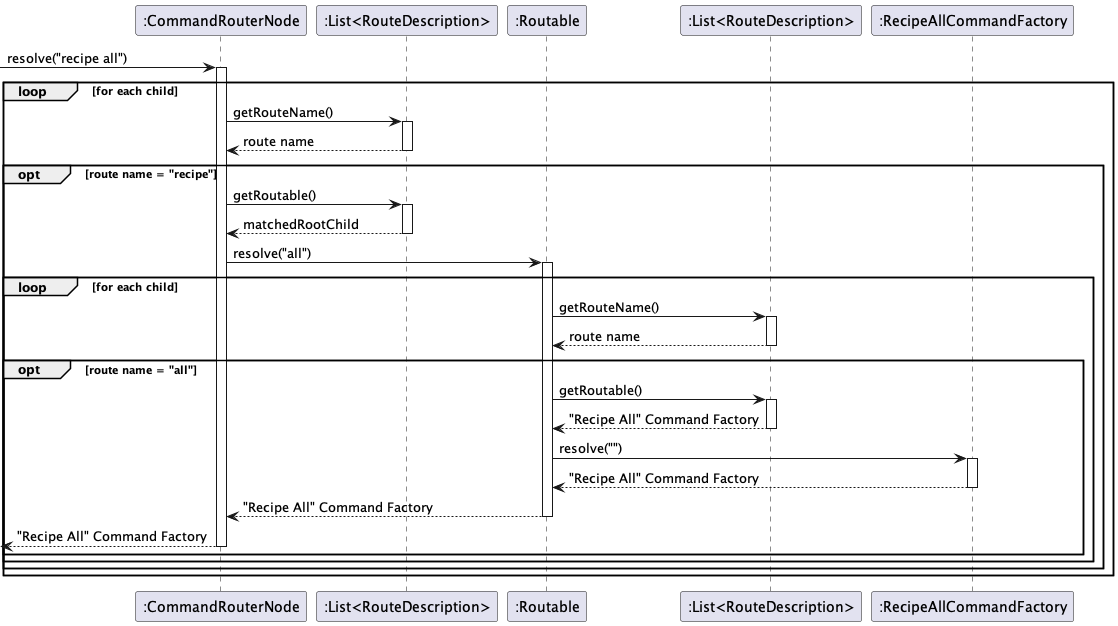

The diagram above was rendered by PlantUML. Its source (embedded in the PNG):
@startuml
!include Style.puml
participant ":CommandRouterNode" as root
participant ":List<RouteDescription>" as lvl1
participant ":Routable" as lvl1match
participant ":List<RouteDescription>" as lvl2
participant ":RecipeAllCommandFactory" as lvl2match

-> root: resolve("recipe all")
activate root
loop for each child
root -> lvl1: getRouteName()
activate lvl1
lvl1 --> root: route name
deactivate lvl1
opt route name = "recipe"
root -> lvl1: getRoutable()
activate lvl1
lvl1 --> root: matchedRootChild
deactivate lvl1
root->lvl1match: resolve("all")
activate lvl1match
loop for each child
lvl1match -> lvl2: getRouteName()
activate lvl2
lvl2 --> lvl1match: route name
deactivate lvl2
opt route name = "all"
lvl1match -> lvl2: getRoutable()
activate lvl2
lvl2 --> lvl1match: "Recipe All" Command Factory
deactivate lvl2
lvl1match -> lvl2match: resolve("")
activate lvl2match
lvl2match --> lvl1match: "Recipe All" Command Factory
deactivate lvl2match
lvl1match --> root: "Recipe All" Command Factory
deactivate lvl1match
<-- root : "Recipe All" Command Factory
deactivate root
end
end
end
end
deactivate root

@enduml